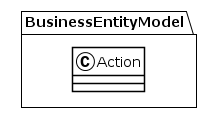

The diagram above was rendered by PlantUML. Its source (embedded in the PNG):
@startuml
!theme plain
package BusinessEntityModel {
class Action {
}
}
@enduml